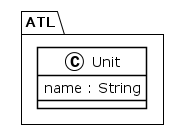

The diagram above was rendered by PlantUML. Its source (embedded in the PNG):
@startuml
!theme plain
package ATL {
class Unit {
	 name : String
}
}
@enduml